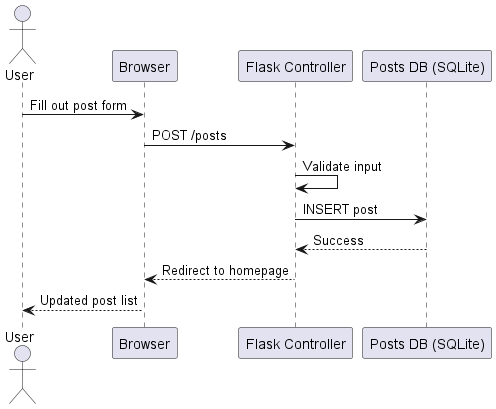

The diagram above was rendered by PlantUML. Its source (embedded in the PNG):
@startuml createpostsequence

actor User
participant Browser
participant "Flask Controller" as Flask
participant "Posts DB (SQLite)" as PostsDB

User -> Browser : Fill out post form
Browser -> Flask : POST /posts
Flask -> Flask : Validate input
Flask -> PostsDB : INSERT post
PostsDB --> Flask : Success
Flask --> Browser : Redirect to homepage
Browser --> User : Updated post list
@enduml